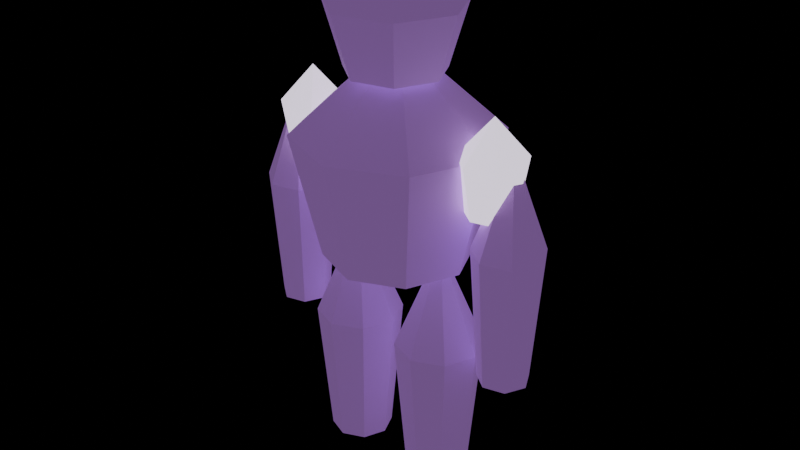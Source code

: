 # Source: deep-fracture-creature-StoneSentinel-seidr.blend  (saved by Blender 5.0.118; exported with 4.5.12 LTS)
import bpy
from mathutils import Matrix  # noqa: F401  (used for matrix-valued properties, if any)

bpy.ops.wm.read_factory_settings(use_empty=True)
scene = bpy.context.scene
scene.name = 'Scene'

# ---- materials (node trees are filled in below, after node groups)
mat_export_source = bpy.data.materials.new('export-source')
mat_export_source.use_backface_culling = True
mat_export_source_001 = bpy.data.materials.new('export-source.001')
mat_export_source_001.use_backface_culling = True

# ---- material node trees
mat_export_source.use_nodes = True; mat_export_source.node_tree.nodes.clear()
_N = mat_export_source.node_tree.nodes; _L = mat_export_source.node_tree.links
n0 = _N.new('ShaderNodeBsdfPrincipled'); n0.name = 'Principled BSDF'; n0.location = (-200, 100)
n0.inputs[0].default_value = (0.898, 0.79, 0.988, 1.0)
n0.inputs[2].default_value = 0.7
n0.inputs[27].default_value = (1.257, 1.106, 1.383, 1.0)
n0.inputs[28].default_value = 1.0
n1 = _N.new('ShaderNodeOutputMaterial'); n1.name = 'Material Output'; n1.location = (200, 100)
_L.new(n0.outputs[0], n1.inputs[0])
n1.is_active_output = True
mat_export_source_001.use_nodes = True; mat_export_source_001.node_tree.nodes.clear()
_N = mat_export_source_001.node_tree.nodes; _L = mat_export_source_001.node_tree.links
n0 = _N.new('ShaderNodeBsdfPrincipled'); n0.name = 'Principled BSDF'; n0.location = (-200, 100)
n0.inputs[0].default_value = (0.66, 0.3, 0.96, 1.0)
n0.inputs[2].default_value = 0.7
n0.inputs[27].default_value = (0.165, 0.075, 0.24, 1.0)
n0.inputs[28].default_value = 1.0
n1 = _N.new('ShaderNodeOutputMaterial'); n1.name = 'Material Output'; n1.location = (200, 100)
_L.new(n0.outputs[0], n1.inputs[0])
n1.is_active_output = True

# ---- meshes
me_resistance_core = bpy.data.meshes.new('resistance-core')
me_resistance_core.from_pydata([(0.2448, 0.0, -0.378), (0.1731, -0.1731, -0.378), (-1.07e-08, -0.2448, -0.378), (-0.1731, -0.1731, -0.378), (-0.2448, 2.98e-08, -0.378), (-0.1731, 0.1731, -0.378), (2.919e-09, 0.2448, -0.378), (0.1731, 0.1731, -0.378), (0.34, 0.0, 0.077), (0.2404, -0.2404, 0.077), (-1.486e-08, -0.34, 0.077), (-0.2404, -0.2404, 0.077), (-0.34, 2.98e-08, 0.077), (-0.2404, 0.2404, 0.077), (4.054e-09, 0.34, 0.077), (0.2404, 0.2404, 0.077), (0.0, 0.0, 0.413), (0.0, 0.0, -0.413)], [], [(17, 0, 1), (0, 8, 1), (1, 8, 9), (8, 16, 9), (17, 1, 2), (1, 9, 2), (2, 9, 10), (9, 16, 10), (17, 2, 3), (2, 10, 3), (3, 10, 11), (10, 16, 11), (17, 3, 4), (3, 11, 4), (4, 11, 12), (11, 16, 12), (17, 4, 5), (4, 12, 5), (5, 12, 13), (12, 16, 13), (17, 5, 6), (5, 13, 6), (6, 13, 14), (13, 16, 14), (17, 6, 7), (6, 14, 7), (7, 14, 15), (14, 16, 15), (17, 7, 0), (7, 15, 0), (0, 15, 8), (15, 16, 8)])
_uv = me_resistance_core.uv_layers.new(name='UVMap')
_uv.uv.foreach_set('vector', [0.8433, 0.1567, 0.7805, 0.005269, 0.906, 0.005269, 0.09476, 0.8537, 0.1307, 0.5445, 0.2179, 0.8779, 0.2179, 0.8779, 0.1307, 0.5445, 0.3017, 0.5781, 0.6447, 0.4813, 0.9439, 0.4778, 0.6667, 0.6343, 0.8433, 0.1567, 0.906, 0.005269, 0.9947, 0.09399, 0.2179, 0.8779, 0.3017, 0.5781, 0.3017, 0.9115, 0.313, 0.557, 0.5875, 0.3873, 0.6205, 0.5083, 0.6667, 0.6343, 0.9439, 0.4778, 0.7906, 0.7568, 0.8433, 0.1567, 0.9947, 0.09399, 0.9947, 0.2195, 0.313, 0.557, 0.6205, 0.5083, 0.3229, 0.6821, 0.3229, 0.6821, 0.6205, 0.5083, 0.6342, 0.6821, 0.7906, 0.7568, 0.9439, 0.4778, 0.9439, 0.777, 0.8433, 0.1567, 0.9947, 0.2195, 0.906, 0.3082, 0.3229, 0.6821, 0.6342, 0.6821, 0.313, 0.7718, 0.313, 0.7718, 0.6342, 0.6821, 0.6205, 0.8068, 0.382, 0.008766, 0.6813, 0.005269, 0.404, 0.1618, 0.8433, 0.1567, 0.906, 0.3082, 0.7805, 0.3082, 0.313, 0.2886, 0.404, 0.1618, 0.4023, 0.3768, 0.4023, 0.3768, 0.404, 0.1618, 0.528, 0.2843, 0.404, 0.1618, 0.6813, 0.005269, 0.528, 0.2843, 0.8433, 0.1567, 0.7805, 0.3082, 0.6918, 0.2195, 0.005269, 0.4747, 0.00608, 0.1652, 0.09557, 0.4753, 0.09557, 0.4753, 0.00608, 0.1652, 0.1315, 0.1661, 0.528, 0.2843, 0.6813, 0.005269, 0.6813, 0.3045, 0.8433, 0.1567, 0.6918, 0.2195, 0.6918, 0.09399, 0.09557, 0.4753, 0.1315, 0.1661, 0.2187, 0.4995, 0.2187, 0.4995, 0.1315, 0.1661, 0.3025, 0.1997, 0.1315, 0.1661, 0.2519, 0.005269, 0.3025, 0.1997, 0.8433, 0.1567, 0.6918, 0.09399, 0.7805, 0.005269, 0.2187, 0.4995, 0.3025, 0.1997, 0.3025, 0.5331, 0.09476, 0.8537, 0.005269, 0.5437, 0.1307, 0.5445, 0.7376, 0.3873, 0.9439, 0.4778, 0.6447, 0.4813])
me_resistance_core.materials.append(mat_export_source)
me_resistance_core.update()
me_chest_block = bpy.data.meshes.new('chest-block')
me_chest_block.from_pydata([(0.5184, 0.0, -0.729), (0.3666, -0.3666, -0.729), (-2.266e-08, -0.5184, -0.729), (-0.3666, -0.3666, -0.729), (-0.5184, 4.532e-08, -0.729), (-0.3666, 0.3666, -0.729), (6.182e-09, 0.5184, -0.729), (0.3666, 0.3666, -0.729), (0.72, 0.0, 0.1485), (0.5091, -0.5091, 0.1485), (-3.147e-08, -0.72, 0.1485), (-0.5091, -0.5091, 0.1485), (-0.72, 6.294e-08, 0.1485), (-0.5091, 0.5091, 0.1485), (8.586e-09, 0.72, 0.1485), (0.5091, 0.5091, 0.1485), (0.0, 0.0, 0.7965), (0.0, 0.0, -0.7965)], [], [(17, 0, 1), (0, 8, 1), (1, 8, 9), (8, 16, 9), (17, 1, 2), (1, 9, 2), (2, 9, 10), (9, 16, 10), (17, 2, 3), (2, 10, 3), (3, 10, 11), (10, 16, 11), (17, 3, 4), (3, 11, 4), (4, 11, 12), (11, 16, 12), (17, 4, 5), (4, 12, 5), (5, 12, 13), (12, 16, 13), (17, 5, 6), (5, 13, 6), (6, 13, 14), (13, 16, 14), (17, 6, 7), (6, 14, 7), (7, 14, 15), (14, 16, 15), (17, 7, 0), (7, 15, 0), (0, 15, 8), (15, 16, 8)])
_uv = me_chest_block.uv_layers.new(name='UVMap')
_uv.uv.foreach_set('vector', [0.8409, 0.5974, 0.6864, 0.6614, 0.6864, 0.5334, 0.7284, 0.2832, 0.4389, 0.3081, 0.7284, 0.1552, 0.7284, 0.1552, 0.4389, 0.3081, 0.4389, 0.1303, 0.2309, 0.4338, 0.4298, 0.2192, 0.3708, 0.4338, 0.8409, 0.5974, 0.6864, 0.5334, 0.7769, 0.4429, 0.7284, 0.1552, 0.4389, 0.1303, 0.7472, 0.06465, 0.7472, 0.06465, 0.4389, 0.1303, 0.465, 0.004552, 0.3855, 0.4429, 0.6773, 0.465, 0.3984, 0.6024, 0.8409, 0.5974, 0.7769, 0.4429, 0.9049, 0.4429, 0.3219, 0.7072, 0.3984, 0.6024, 0.4089, 0.8011, 0.4089, 0.8011, 0.3984, 0.6024, 0.5193, 0.7328, 0.3984, 0.6024, 0.6773, 0.465, 0.5193, 0.7328, 0.8409, 0.5974, 0.9049, 0.4429, 0.9954, 0.5334, 0.3128, 0.8121, 0.03066, 0.8722, 0.294, 0.7215, 0.294, 0.7215, 0.03066, 0.8722, 0.004552, 0.7464, 0.5193, 0.7328, 0.6773, 0.465, 0.6773, 0.7577, 0.8409, 0.5974, 0.9954, 0.5334, 0.9954, 0.6614, 0.294, 0.7215, 0.004552, 0.7464, 0.294, 0.5935, 0.294, 0.5935, 0.004552, 0.7464, 0.004552, 0.5686, 0.3708, 0.004551, 0.4298, 0.2192, 0.2309, 0.004551, 0.8409, 0.5974, 0.9954, 0.6614, 0.9049, 0.752, 0.294, 0.5935, 0.004552, 0.5686, 0.3128, 0.503, 0.3128, 0.503, 0.004552, 0.5686, 0.03066, 0.4429, 0.2309, 0.004551, 0.4298, 0.2192, 0.1319, 0.1303, 0.8409, 0.5974, 0.9049, 0.752, 0.7769, 0.752, 0.004552, 0.1552, 0.1319, 0.1303, 0.004552, 0.2832, 0.004552, 0.2832, 0.1319, 0.1303, 0.1319, 0.3081, 0.1319, 0.1303, 0.4298, 0.2192, 0.1319, 0.3081, 0.8409, 0.5974, 0.7769, 0.752, 0.6864, 0.6614, 0.7472, 0.3737, 0.465, 0.4338, 0.7284, 0.2832, 0.7284, 0.2832, 0.465, 0.4338, 0.4389, 0.3081, 0.1319, 0.3081, 0.4298, 0.2192, 0.2309, 0.4338])
me_chest_block.materials.append(mat_export_source_001)
me_chest_block.update()
me_head_block = bpy.data.meshes.new('head-block')
me_head_block.from_pydata([(0.3218, -2.794e-08, -0.3672), (0.1917, -0.2702, -0.3672), (-0.1007, -0.3369, -0.3672), (-0.3351, -0.15, -0.3672), (-0.3351, 0.15, -0.3672), (-0.1007, 0.3369, -0.3672), (0.1917, 0.2702, -0.3672), (0.4562, -2.794e-08, 0.0748), (0.2755, -0.3753, 0.0748), (-0.1306, -0.468, 0.0748), (-0.4562, -0.2083, 0.0748), (-0.4562, 0.2083, 0.0748), (-0.1306, 0.468, 0.0748), (0.2755, 0.3753, 0.0748), (-0.02377, -2.794e-08, 0.4012), (-0.02377, -2.794e-08, -0.4012)], [], [(15, 0, 1), (0, 7, 1), (1, 7, 8), (7, 14, 8), (15, 1, 2), (1, 8, 2), (2, 8, 9), (8, 14, 9), (15, 2, 3), (2, 9, 3), (3, 9, 10), (9, 14, 10), (15, 3, 4), (3, 10, 4), (4, 10, 11), (10, 14, 11), (15, 4, 5), (4, 11, 5), (5, 11, 12), (11, 14, 12), (15, 5, 6), (5, 12, 6), (6, 12, 13), (12, 14, 13), (15, 6, 0), (6, 13, 0), (0, 13, 7), (13, 14, 7)])
_uv = me_head_block.uv_layers.new(name='UVMap')
_uv.uv.foreach_set('vector', [0.1709, 0.6896, 0.004592, 0.6095, 0.1298, 0.5096, 0.3977, 0.8396, 0.6425, 0.8708, 0.3646, 0.9395, 0.4523, 0.1982, 0.6281, 0.004592, 0.6912, 0.1364, 0.1367, 0.004592, 0.1375, 0.212, 0.004592, 0.1772, 0.1709, 0.6896, 0.1298, 0.5096, 0.286, 0.5453, 0.4523, 0.1982, 0.6912, 0.1364, 0.4726, 0.3571, 0.4726, 0.3571, 0.6912, 0.1364, 0.7193, 0.3571, 0.004592, 0.1772, 0.1375, 0.212, 0.03504, 0.3923, 0.1709, 0.6896, 0.286, 0.5453, 0.3555, 0.6896, 0.4726, 0.3571, 0.7193, 0.3571, 0.4523, 0.4603, 0.4523, 0.4603, 0.7193, 0.3571, 0.6912, 0.5004, 0.03504, 0.3923, 0.1375, 0.212, 0.2051, 0.4881, 0.1709, 0.6896, 0.3555, 0.6896, 0.286, 0.8339, 0.9954, 0.3285, 0.7565, 0.3687, 0.9752, 0.2253, 0.9752, 0.2253, 0.7565, 0.3687, 0.7285, 0.2253, 0.2051, 0.4881, 0.1375, 0.212, 0.3867, 0.3923, 0.1709, 0.6896, 0.286, 0.8339, 0.1298, 0.8695, 0.9752, 0.2253, 0.7285, 0.2253, 0.9954, 0.06638, 0.9954, 0.06638, 0.7285, 0.2253, 0.7565, 0.004592, 0.3867, 0.3923, 0.1375, 0.212, 0.4432, 0.1772, 0.1709, 0.6896, 0.1298, 0.8695, 0.004592, 0.7696, 0.3646, 0.5796, 0.5965, 0.5096, 0.3977, 0.6795, 0.3977, 0.6795, 0.5965, 0.5096, 0.6425, 0.6483, 0.4432, 0.1772, 0.1375, 0.212, 0.3319, 0.004592, 0.1709, 0.6896, 0.004592, 0.7696, 0.004592, 0.6095, 0.3977, 0.6795, 0.6425, 0.6483, 0.3977, 0.8396, 0.3977, 0.8396, 0.6425, 0.6483, 0.6425, 0.8708, 0.3319, 0.004592, 0.1375, 0.212, 0.1367, 0.004592])
me_head_block.materials.append(mat_export_source_001)
me_head_block.update()
me_armor_core_left = bpy.data.meshes.new('armor-core-left')
me_armor_core_left.from_pydata([(0.1609, -1.49e-08, -0.3132), (0.09586, -0.1351, -0.3132), (-0.05034, -0.1685, -0.3132), (-0.1676, -0.07498, -0.3132), (-0.1676, 0.07498, -0.3132), (-0.05034, 0.1685, -0.3132), (0.09586, 0.1351, -0.3132), (0.2281, -1.49e-08, 0.0638), (0.1378, -0.1876, 0.0638), (-0.06529, -0.234, 0.0638), (-0.2281, -0.1041, 0.0638), (-0.2281, 0.1041, 0.0638), (-0.06529, 0.234, 0.0638), (0.1378, 0.1876, 0.0638), (-0.01188, -1.49e-08, 0.3422), (-0.01188, -1.49e-08, -0.3422)], [], [(15, 0, 1), (0, 7, 1), (1, 7, 8), (7, 14, 8), (15, 1, 2), (1, 8, 2), (2, 8, 9), (8, 14, 9), (15, 2, 3), (2, 9, 3), (3, 9, 10), (9, 14, 10), (15, 3, 4), (3, 10, 4), (4, 10, 11), (10, 14, 11), (15, 4, 5), (4, 11, 5), (5, 11, 12), (11, 14, 12), (15, 5, 6), (5, 12, 6), (6, 12, 13), (12, 14, 13), (15, 6, 0), (6, 13, 0), (0, 13, 7), (13, 14, 7)])
_uv = me_armor_core_left.uv_layers.new(name='UVMap')
_uv.uv.foreach_set('vector', [0.8761, 0.1337, 0.7933, 0.0299, 0.9057, 0.004261, 0.05461, 0.4968, 0.004261, 0.209, 0.1264, 0.4826, 0.1264, 0.4826, 0.004261, 0.209, 0.104, 0.1891, 0.6094, 0.2574, 0.7348, 0.004261, 0.7348, 0.2689, 0.8761, 0.1337, 0.9057, 0.004261, 0.9957, 0.0761, 0.1264, 0.4826, 0.104, 0.1891, 0.2417, 0.4826, 0.2417, 0.4826, 0.104, 0.1891, 0.2641, 0.1891, 0.104, 0.1891, 0.1841, 0.004261, 0.2641, 0.1891, 0.8761, 0.1337, 0.9957, 0.0761, 0.9957, 0.1913, 0.2417, 0.4826, 0.2641, 0.1891, 0.3135, 0.4968, 0.3135, 0.4968, 0.2641, 0.1891, 0.3639, 0.209, 0.3724, 0.6622, 0.3724, 0.3976, 0.4977, 0.6507, 0.8761, 0.1337, 0.9957, 0.1913, 0.9057, 0.2632, 0.6503, 0.7824, 0.4977, 0.6507, 0.7348, 0.7041, 0.7348, 0.7041, 0.4977, 0.6507, 0.6152, 0.542, 0.4977, 0.6507, 0.3724, 0.3976, 0.6152, 0.542, 0.8761, 0.1337, 0.9057, 0.2632, 0.7933, 0.2375, 0.04894, 0.8084, 0.004261, 0.5175, 0.1638, 0.7996, 0.1638, 0.7996, 0.004261, 0.5175, 0.1638, 0.5054, 0.6152, 0.542, 0.3724, 0.3976, 0.6362, 0.4178, 0.8761, 0.1337, 0.7933, 0.2375, 0.7433, 0.1337, 0.1638, 0.7996, 0.1638, 0.5054, 0.2366, 0.8084, 0.2366, 0.8084, 0.1638, 0.5054, 0.2648, 0.5175, 0.471, 0.02451, 0.7348, 0.004261, 0.492, 0.1486, 0.8761, 0.1337, 0.7433, 0.1337, 0.7933, 0.0299, 0.3724, 0.3108, 0.492, 0.1486, 0.4569, 0.3891, 0.4569, 0.3891, 0.492, 0.1486, 0.6094, 0.2574, 0.492, 0.1486, 0.7348, 0.004261, 0.6094, 0.2574])
me_armor_core_left.materials.append(mat_export_source)
me_armor_core_left.update()
me_armor_core_right = bpy.data.meshes.new('armor-core-right')
me_armor_core_right.from_pydata([(0.1609, -1.49e-08, -0.3132), (0.09586, -0.1351, -0.3132), (-0.05034, -0.1685, -0.3132), (-0.1676, -0.07498, -0.3132), (-0.1676, 0.07498, -0.3132), (-0.05034, 0.1685, -0.3132), (0.09586, 0.1351, -0.3132), (0.2281, -1.49e-08, 0.0638), (0.1378, -0.1876, 0.0638), (-0.06529, -0.234, 0.0638), (-0.2281, -0.1041, 0.0638), (-0.2281, 0.1041, 0.0638), (-0.06529, 0.234, 0.0638), (0.1378, 0.1876, 0.0638), (-0.01188, -1.49e-08, 0.3422), (-0.01188, -1.49e-08, -0.3422)], [], [(15, 0, 1), (0, 7, 1), (1, 7, 8), (7, 14, 8), (15, 1, 2), (1, 8, 2), (2, 8, 9), (8, 14, 9), (15, 2, 3), (2, 9, 3), (3, 9, 10), (9, 14, 10), (15, 3, 4), (3, 10, 4), (4, 10, 11), (10, 14, 11), (15, 4, 5), (4, 11, 5), (5, 11, 12), (11, 14, 12), (15, 5, 6), (5, 12, 6), (6, 12, 13), (12, 14, 13), (15, 6, 0), (6, 13, 0), (0, 13, 7), (13, 14, 7)])
_uv = me_armor_core_right.uv_layers.new(name='UVMap')
_uv.uv.foreach_set('vector', [0.863, 0.1337, 0.8334, 0.2632, 0.7433, 0.1913, 0.05461, 0.4968, 0.004261, 0.209, 0.1264, 0.4826, 0.1264, 0.4826, 0.004261, 0.209, 0.104, 0.1891, 0.6152, 0.542, 0.3724, 0.3976, 0.6362, 0.4178, 0.863, 0.1337, 0.7433, 0.1913, 0.7433, 0.0761, 0.1264, 0.4826, 0.104, 0.1891, 0.2417, 0.4826, 0.2417, 0.4826, 0.104, 0.1891, 0.2641, 0.1891, 0.104, 0.1891, 0.1841, 0.004261, 0.2641, 0.1891, 0.863, 0.1337, 0.7433, 0.0761, 0.8334, 0.004261, 0.2417, 0.4826, 0.2641, 0.1891, 0.3135, 0.4968, 0.3135, 0.4968, 0.2641, 0.1891, 0.3639, 0.209, 0.471, 0.02451, 0.7348, 0.004261, 0.492, 0.1486, 0.863, 0.1337, 0.8334, 0.004261, 0.9457, 0.0299, 0.3724, 0.3108, 0.492, 0.1486, 0.4569, 0.3891, 0.4569, 0.3891, 0.492, 0.1486, 0.6094, 0.2574, 0.492, 0.1486, 0.7348, 0.004261, 0.6094, 0.2574, 0.863, 0.1337, 0.9457, 0.0299, 0.9957, 0.1337, 0.04894, 0.8084, 0.004261, 0.5175, 0.1638, 0.7996, 0.1638, 0.7996, 0.004261, 0.5175, 0.1638, 0.5054, 0.6094, 0.2574, 0.7348, 0.004261, 0.7348, 0.2689, 0.863, 0.1337, 0.9957, 0.1337, 0.9457, 0.2375, 0.1638, 0.7996, 0.1638, 0.5054, 0.2366, 0.8084, 0.2366, 0.8084, 0.1638, 0.5054, 0.2648, 0.5175, 0.3724, 0.6622, 0.3724, 0.3976, 0.4977, 0.6507, 0.863, 0.1337, 0.9457, 0.2375, 0.8334, 0.2632, 0.6503, 0.7824, 0.4977, 0.6507, 0.7348, 0.7041, 0.7348, 0.7041, 0.4977, 0.6507, 0.6152, 0.542, 0.4977, 0.6507, 0.3724, 0.3976, 0.6152, 0.542])
me_armor_core_right.materials.append(mat_export_source)
me_armor_core_right.update()
me_arm_left = bpy.data.meshes.new('arm-left')
me_arm_left.from_pydata([(0.1676, -1.49e-08, -0.783), (0.09985, -0.1407, -0.783), (-0.05243, -0.1755, -0.783), (-0.1746, -0.0781, -0.783), (-0.1746, 0.0781, -0.783), (-0.05243, 0.1755, -0.783), (0.09985, 0.1407, -0.783), (0.2376, -1.49e-08, 0.1595), (0.1435, -0.1955, 0.1595), (-0.06801, -0.2437, 0.1595), (-0.2376, -0.1085, 0.1595), (-0.2376, 0.1085, 0.1595), (-0.06801, 0.2437, 0.1595), (0.1435, 0.1955, 0.1595), (-0.01238, -1.49e-08, 0.8555), (-0.01238, -1.49e-08, -0.8555)], [], [(15, 0, 1), (0, 7, 1), (1, 7, 8), (7, 14, 8), (15, 1, 2), (1, 8, 2), (2, 8, 9), (8, 14, 9), (15, 2, 3), (2, 9, 3), (3, 9, 10), (9, 14, 10), (15, 3, 4), (3, 10, 4), (4, 10, 11), (10, 14, 11), (15, 4, 5), (4, 11, 5), (5, 11, 12), (11, 14, 12), (15, 5, 6), (5, 12, 6), (6, 12, 13), (12, 14, 13), (15, 6, 0), (6, 13, 0), (0, 13, 7), (13, 14, 7)])
_uv = me_arm_left.uv_layers.new(name='UVMap')
_uv.uv.foreach_set('vector', [0.8238, 0.1159, 0.7429, 0.05971, 0.8133, 0.004584, 0.7429, 0.7872, 0.7999, 0.2229, 0.7999, 0.8015, 0.1556, 0.9937, 0.2123, 0.4356, 0.2935, 0.4436, 0.2123, 0.4356, 0.2214, 0.004584, 0.2935, 0.4436, 0.8238, 0.1159, 0.8133, 0.004584, 0.901, 0.02895, 0.5819, 0.9954, 0.5228, 0.4343, 0.6756, 0.9886, 0.6756, 0.9886, 0.5228, 0.4343, 0.653, 0.4248, 0.5228, 0.4343, 0.5571, 0.004584, 0.653, 0.4248, 0.8238, 0.1159, 0.901, 0.02895, 0.9401, 0.1144, 0.6756, 0.9886, 0.653, 0.4248, 0.7338, 0.98, 0.7338, 0.98, 0.653, 0.4248, 0.7338, 0.4129, 0.653, 0.4248, 0.5571, 0.004584, 0.7338, 0.4129, 0.8238, 0.1159, 0.9401, 0.1144, 0.901, 0.1967, 0.3027, 0.98, 0.3027, 0.4129, 0.3608, 0.9886, 0.3608, 0.9886, 0.3027, 0.4129, 0.3834, 0.4248, 0.3027, 0.4129, 0.4794, 0.004584, 0.3834, 0.4248, 0.8238, 0.1159, 0.901, 0.1967, 0.8133, 0.2138, 0.3608, 0.9886, 0.3834, 0.4248, 0.4546, 0.9954, 0.4546, 0.9954, 0.3834, 0.4248, 0.5137, 0.4343, 0.3834, 0.4248, 0.4794, 0.004584, 0.5137, 0.4343, 0.8238, 0.1159, 0.8133, 0.2138, 0.7429, 0.1528, 0.4546, 0.9954, 0.5137, 0.4343, 0.5134, 0.9953, 0.004584, 0.9717, 0.004584, 0.3931, 0.08372, 0.4131, 0.004584, 0.3931, 0.2214, 0.004584, 0.08372, 0.4131, 0.8238, 0.1159, 0.7429, 0.1528, 0.7429, 0.05971, 0.004584, 0.9717, 0.08372, 0.4131, 0.09717, 0.9879, 0.09717, 0.9879, 0.08372, 0.4131, 0.2123, 0.4356, 0.08372, 0.4131, 0.2214, 0.004584, 0.2123, 0.4356])
me_arm_left.materials.append(mat_export_source_001)
me_arm_left.update()
me_arm_right = bpy.data.meshes.new('arm-right')
me_arm_right.from_pydata([(0.1676, -1.49e-08, -0.783), (0.09985, -0.1407, -0.783), (-0.05243, -0.1755, -0.783), (-0.1746, -0.0781, -0.783), (-0.1746, 0.0781, -0.783), (-0.05243, 0.1755, -0.783), (0.09985, 0.1407, -0.783), (0.2376, -1.49e-08, 0.1595), (0.1435, -0.1955, 0.1595), (-0.06801, -0.2437, 0.1595), (-0.2376, -0.1085, 0.1595), (-0.2376, 0.1085, 0.1595), (-0.06801, 0.2437, 0.1595), (0.1435, 0.1955, 0.1595), (-0.01238, -1.49e-08, 0.8555), (-0.01238, -1.49e-08, -0.8555)], [], [(15, 0, 1), (0, 7, 1), (1, 7, 8), (7, 14, 8), (15, 1, 2), (1, 8, 2), (2, 8, 9), (8, 14, 9), (15, 2, 3), (2, 9, 3), (3, 9, 10), (9, 14, 10), (15, 3, 4), (3, 10, 4), (4, 10, 11), (10, 14, 11), (15, 4, 5), (4, 11, 5), (5, 11, 12), (11, 14, 12), (15, 5, 6), (5, 12, 6), (6, 12, 13), (12, 14, 13), (15, 6, 0), (6, 13, 0), (0, 13, 7), (13, 14, 7)])
_uv = me_arm_right.uv_layers.new(name='UVMap')
_uv.uv.foreach_set('vector', [0.8306, 0.1155, 0.8416, 0.004143, 0.9231, 0.04485, 0.145, 0.9959, 0.08583, 0.4342, 0.2388, 0.989, 0.2388, 0.989, 0.08583, 0.4342, 0.2162, 0.4248, 0.08583, 0.4342, 0.1201, 0.004143, 0.2162, 0.4248, 0.8306, 0.1155, 0.9231, 0.04485, 0.9451, 0.1363, 0.2388, 0.989, 0.2162, 0.4248, 0.297, 0.9805, 0.297, 0.9805, 0.2162, 0.4248, 0.297, 0.4129, 0.2162, 0.4248, 0.1201, 0.004143, 0.297, 0.4129, 0.8306, 0.1155, 0.9451, 0.1363, 0.891, 0.2097, 0.3053, 0.9805, 0.3053, 0.4129, 0.3634, 0.989, 0.3634, 0.989, 0.3053, 0.4129, 0.3861, 0.4248, 0.3053, 0.4129, 0.4821, 0.004143, 0.3861, 0.4248, 0.8306, 0.1155, 0.891, 0.2097, 0.8016, 0.2097, 0.3634, 0.989, 0.3861, 0.4248, 0.4573, 0.9959, 0.4573, 0.9959, 0.3861, 0.4248, 0.5164, 0.4342, 0.3861, 0.4248, 0.4821, 0.004143, 0.5164, 0.4342, 0.8306, 0.1155, 0.8016, 0.2097, 0.7441, 0.1363, 0.5247, 0.9805, 0.5247, 0.4129, 0.5829, 0.989, 0.5829, 0.989, 0.5247, 0.4129, 0.6055, 0.4248, 0.5247, 0.4129, 0.7015, 0.004143, 0.6055, 0.4248, 0.8306, 0.1155, 0.7441, 0.1363, 0.7619, 0.04485, 0.5829, 0.989, 0.6055, 0.4248, 0.6767, 0.9959, 0.6767, 0.9959, 0.6055, 0.4248, 0.7358, 0.4342, 0.6055, 0.4248, 0.7015, 0.004143, 0.7358, 0.4342, 0.8306, 0.1155, 0.7619, 0.04485, 0.8416, 0.004143, 0.08613, 0.9958, 0.004143, 0.4341, 0.145, 0.9959, 0.145, 0.9959, 0.004143, 0.4341, 0.08583, 0.4342, 0.004143, 0.4341, 0.1201, 0.004143, 0.08583, 0.4342])
me_arm_right.materials.append(mat_export_source_001)
me_arm_right.update()
me_leg_left = bpy.data.meshes.new('leg-left')
me_leg_left.from_pydata([(0.2232, 0.0, -0.837), (0.1578, -0.1578, -0.837), (0.0, -0.2232, -0.837), (-0.1578, -0.1578, -0.837), (-0.2232, 1.951e-08, -0.837), (-0.1578, 0.1578, -0.837), (0.0, 0.2232, -0.837), (0.1578, 0.1578, -0.837), (0.31, 0.0, 0.1705), (0.2192, -0.2192, 0.1705), (0.0, -0.31, 0.1705), (-0.2192, -0.2192, 0.1705), (-0.31, 2.71e-08, 0.1705), (-0.2192, 0.2192, 0.1705), (0.0, 0.31, 0.1705), (0.2192, 0.2192, 0.1705), (0.0, 0.0, 0.9145), (0.0, 0.0, -0.9145)], [], [(17, 0, 1), (0, 8, 1), (1, 8, 9), (8, 16, 9), (17, 1, 2), (1, 9, 2), (2, 9, 10), (9, 16, 10), (17, 2, 3), (2, 10, 3), (3, 10, 11), (10, 16, 11), (17, 3, 4), (3, 11, 4), (4, 11, 12), (11, 16, 12), (17, 4, 5), (4, 12, 5), (5, 12, 13), (12, 16, 13), (17, 5, 6), (5, 13, 6), (6, 13, 14), (13, 16, 14), (17, 6, 7), (6, 14, 7), (7, 14, 15), (14, 16, 15), (17, 7, 0), (7, 15, 0), (0, 15, 8), (15, 16, 8)])
_uv = me_leg_left.uv_layers.new(name='UVMap')
_uv.uv.foreach_set('vector', [0.893, 0.1021, 0.9956, 0.06162, 0.9956, 0.1425, 0.3359, 0.8316, 0.3619, 0.3588, 0.4165, 0.8388, 0.4165, 0.8388, 0.3619, 0.3588, 0.4738, 0.3687, 0.3619, 0.3588, 0.4496, 0.004432, 0.4738, 0.3687, 0.893, 0.1021, 0.9956, 0.1425, 0.9393, 0.1997, 0.4165, 0.8388, 0.4738, 0.3687, 0.4738, 0.8399, 0.004432, 0.8145, 0.004432, 0.3264, 0.08128, 0.3473, 0.004432, 0.3264, 0.2067, 0.004432, 0.08128, 0.3473, 0.893, 0.1021, 0.9393, 0.1997, 0.8597, 0.1997, 0.004432, 0.8145, 0.08128, 0.3473, 0.08376, 0.8303, 0.08376, 0.8303, 0.08128, 0.3473, 0.1915, 0.3692, 0.08128, 0.3473, 0.2067, 0.004432, 0.1915, 0.3692, 0.893, 0.1021, 0.8597, 0.1997, 0.8034, 0.1425, 0.08376, 0.8303, 0.1915, 0.3692, 0.1406, 0.8376, 0.1406, 0.8376, 0.1915, 0.3692, 0.2704, 0.3793, 0.1915, 0.3692, 0.2067, 0.004432, 0.2704, 0.3793, 0.893, 0.1021, 0.8034, 0.1425, 0.8034, 0.06162, 0.5361, 0.839, 0.4827, 0.3685, 0.6167, 0.8325, 0.6167, 0.8325, 0.4827, 0.3685, 0.5946, 0.3595, 0.4827, 0.3685, 0.5099, 0.004432, 0.5946, 0.3595, 0.893, 0.1021, 0.8034, 0.06162, 0.8597, 0.004432, 0.6167, 0.8325, 0.5946, 0.3595, 0.6734, 0.8241, 0.6734, 0.8241, 0.5946, 0.3595, 0.6734, 0.3478, 0.5946, 0.3595, 0.5099, 0.004432, 0.6734, 0.3478, 0.893, 0.1021, 0.8597, 0.004432, 0.9393, 0.004432, 0.698, 0.8384, 0.6822, 0.3651, 0.7789, 0.8384, 0.7789, 0.8384, 0.6822, 0.3651, 0.7946, 0.3651, 0.6822, 0.3651, 0.7384, 0.004432, 0.7946, 0.3651, 0.893, 0.1021, 0.9393, 0.004432, 0.9956, 0.06162, 0.2793, 0.8227, 0.2833, 0.3464, 0.3359, 0.8316, 0.3359, 0.8316, 0.2833, 0.3464, 0.3619, 0.3588, 0.2833, 0.3464, 0.4496, 0.004432, 0.3619, 0.3588])
me_leg_left.materials.append(mat_export_source_001)
me_leg_left.update()
me_leg_right = bpy.data.meshes.new('leg-right')
me_leg_right.from_pydata([(0.2232, 0.0, -0.837), (0.1578, -0.1578, -0.837), (0.0, -0.2232, -0.837), (-0.1578, -0.1578, -0.837), (-0.2232, 1.951e-08, -0.837), (-0.1578, 0.1578, -0.837), (0.0, 0.2232, -0.837), (0.1578, 0.1578, -0.837), (0.31, 0.0, 0.1705), (0.2192, -0.2192, 0.1705), (0.0, -0.31, 0.1705), (-0.2192, -0.2192, 0.1705), (-0.31, 2.71e-08, 0.1705), (-0.2192, 0.2192, 0.1705), (0.0, 0.31, 0.1705), (0.2192, 0.2192, 0.1705), (0.0, 0.0, 0.9145), (0.0, 0.0, -0.9145)], [], [(17, 0, 1), (0, 8, 1), (1, 8, 9), (8, 16, 9), (17, 1, 2), (1, 9, 2), (2, 9, 10), (9, 16, 10), (17, 2, 3), (2, 10, 3), (3, 10, 11), (10, 16, 11), (17, 3, 4), (3, 11, 4), (4, 11, 12), (11, 16, 12), (17, 4, 5), (4, 12, 5), (5, 12, 13), (12, 16, 13), (17, 5, 6), (5, 13, 6), (6, 13, 14), (13, 16, 14), (17, 6, 7), (6, 14, 7), (7, 14, 15), (14, 16, 15), (17, 7, 0), (7, 15, 0), (0, 15, 8), (15, 16, 8)])
_uv = me_leg_right.uv_layers.new(name='UVMap')
_uv.uv.foreach_set('vector', [0.893, 0.1021, 0.8034, 0.1425, 0.8034, 0.06162, 0.3359, 0.8316, 0.3619, 0.3588, 0.4165, 0.8388, 0.4165, 0.8388, 0.3619, 0.3588, 0.4738, 0.3687, 0.3619, 0.3588, 0.4496, 0.004432, 0.4738, 0.3687, 0.893, 0.1021, 0.8034, 0.06162, 0.8597, 0.004432, 0.4165, 0.8388, 0.4738, 0.3687, 0.4738, 0.8399, 0.004432, 0.8145, 0.004432, 0.3264, 0.08128, 0.3473, 0.004432, 0.3264, 0.2067, 0.004432, 0.08128, 0.3473, 0.893, 0.1021, 0.8597, 0.004432, 0.9393, 0.004432, 0.004432, 0.8145, 0.08128, 0.3473, 0.08376, 0.8303, 0.08376, 0.8303, 0.08128, 0.3473, 0.1915, 0.3692, 0.08128, 0.3473, 0.2067, 0.004432, 0.1915, 0.3692, 0.893, 0.1021, 0.9393, 0.004432, 0.9956, 0.06162, 0.08376, 0.8303, 0.1915, 0.3692, 0.1406, 0.8376, 0.1406, 0.8376, 0.1915, 0.3692, 0.2704, 0.3793, 0.1915, 0.3692, 0.2067, 0.004432, 0.2704, 0.3793, 0.893, 0.1021, 0.9956, 0.06162, 0.9956, 0.1425, 0.698, 0.8384, 0.6822, 0.3651, 0.7789, 0.8384, 0.7789, 0.8384, 0.6822, 0.3651, 0.7946, 0.3651, 0.6822, 0.3651, 0.7384, 0.004432, 0.7946, 0.3651, 0.893, 0.1021, 0.9956, 0.1425, 0.9393, 0.1997, 0.4827, 0.8241, 0.4827, 0.3478, 0.5394, 0.8325, 0.5394, 0.8325, 0.4827, 0.3478, 0.5614, 0.3595, 0.4827, 0.3478, 0.6461, 0.004432, 0.5614, 0.3595, 0.893, 0.1021, 0.9393, 0.1997, 0.8597, 0.1997, 0.5394, 0.8325, 0.5614, 0.3595, 0.62, 0.839, 0.62, 0.839, 0.5614, 0.3595, 0.6734, 0.3685, 0.5614, 0.3595, 0.6461, 0.004432, 0.6734, 0.3685, 0.893, 0.1021, 0.8597, 0.1997, 0.8034, 0.1425, 0.2793, 0.8227, 0.2833, 0.3464, 0.3359, 0.8316, 0.3359, 0.8316, 0.2833, 0.3464, 0.3619, 0.3588, 0.2833, 0.3464, 0.4496, 0.004432, 0.3619, 0.3588])
me_leg_right.materials.append(mat_export_source_001)
me_leg_right.update()

# ---- objects
ob_resistance_core = bpy.data.objects.new('resistance-core', me_resistance_core)
ob_chest_block = bpy.data.objects.new('chest-block', me_chest_block)
ob_head_block = bpy.data.objects.new('head-block', me_head_block)
ob_armor_core_left = bpy.data.objects.new('armor-core-left', me_armor_core_left)
ob_armor_core_right = bpy.data.objects.new('armor-core-right', me_armor_core_right)
ob_arm_left = bpy.data.objects.new('arm-left', me_arm_left)
ob_arm_right = bpy.data.objects.new('arm-right', me_arm_right)
ob_leg_left = bpy.data.objects.new('leg-left', me_leg_left)
ob_leg_right = bpy.data.objects.new('leg-right', me_leg_right)

# ---- transforms, parenting, visibility, modifiers, constraints
ob_resistance_core.location = (0.0, 0.25, 2.113)
ob_chest_block.location = (0.0, 0.0, 2.171)
ob_head_block.location = (0.02377, -0.03, 3.111)
ob_armor_core_left.location = (-0.7381, 1.49e-08, 2.272)
ob_armor_core_right.location = (0.7619, 1.49e-08, 2.272)
ob_arm_left.location = (-0.8876, 1.49e-08, 1.581)
ob_arm_right.location = (0.9124, 1.49e-08, 1.581)
ob_leg_left.location = (-0.36, 0.0, 0.6895)
ob_leg_right.location = (0.36, 0.0, 0.6895)

# ---- collection membership
scene.collection.objects.link(ob_resistance_core)
scene.collection.objects.link(ob_chest_block)
scene.collection.objects.link(ob_head_block)
scene.collection.objects.link(ob_armor_core_left)
scene.collection.objects.link(ob_armor_core_right)
scene.collection.objects.link(ob_arm_left)
scene.collection.objects.link(ob_arm_right)
scene.collection.objects.link(ob_leg_left)
scene.collection.objects.link(ob_leg_right)

# ---- scene / render settings (as saved in the file)
scene.frame_start = 1; scene.frame_end = 250; scene.frame_set(1)
scene.render.engine = 'BLENDER_EEVEE_NEXT'
scene.render.bake_bias = 0.0
scene.render.bake_samples = 0
scene.cycles.sampling_pattern = 'TABULATED_SOBOL'
scene.eevee.use_volume_custom_range = False
bpy.context.view_layer.update()

# ---- added for rendering (the .blend has no active camera): camera
cam_auto = bpy.data.cameras.new('AutoCamera')
cam_auto.lens = 50.0
cam_auto.sensor_width = 36.0
cam_auto.clip_end = 1000.0
ob_auto_camera = bpy.data.objects.new('AutoCamera', cam_auto)
scene.collection.objects.link(ob_auto_camera)
ob_auto_camera.location = (4.27429, -5.11429, 5.05323)
ob_auto_camera.rotation_euler = (1.09748, -7.21219e-08, 0.694738)
scene.camera = ob_auto_camera
bpy.context.view_layer.update()
